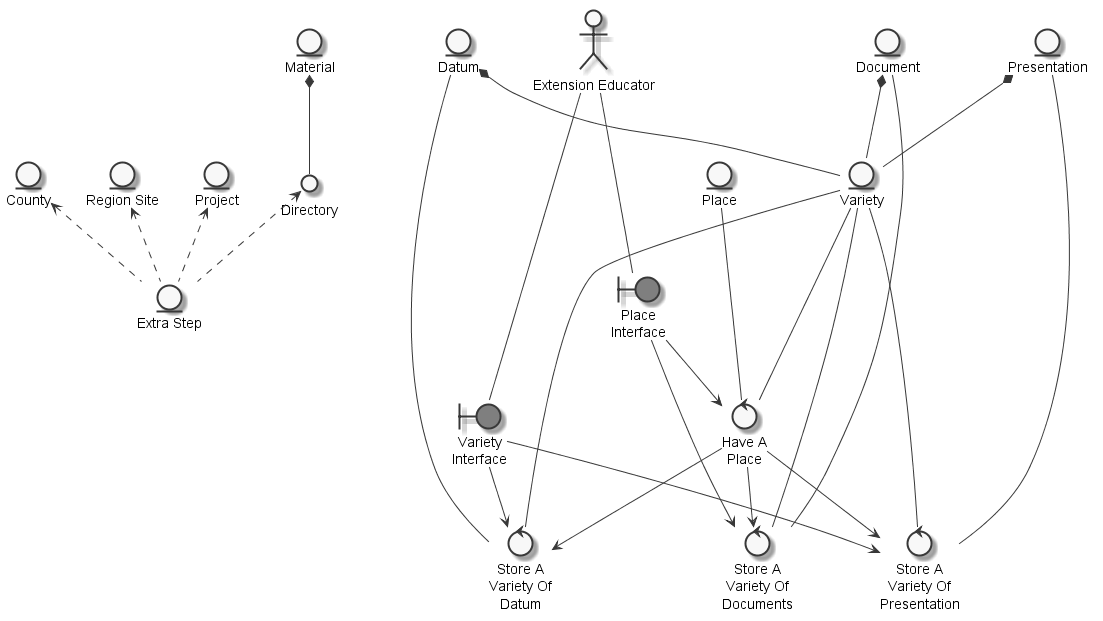

The diagram above was rendered by PlantUML. Its source (embedded in the PNG):
@startuml
	skinparam defaultTextAlignment center
	skinparam monochrome true

	entity "Extra Step" as thingextrastep
	entity "Place" as thingplace
	entity "Datum" as thingdatum
	entity "County" as thingowncounty
	entity "Variety" as thingvariety
	entity "Region Site" as thingregionsite
	entity "Document" as thingdocument
	entity "Material" as thingmaterial
	entity "Presentation" as thingpresentation
	entity "Project" as thingproject
	actor "Extension Educator" as actorextensioneducator
	circle "Directory" as thingdirectory
	boundary "Variety\nInterface" as thingvarietyinterface #grey
	boundary "Place\nInterface" as thingplaceinterface #grey
	control "Store A\nVariety Of\nDatum" as controlstorevarietydatum
	control "Store A\nVariety Of\nDocuments" as controlstorevariety
	control "Store A\nVariety Of\nPresentation" as controlstorevarietypresentation
	control "Have A\nPlace" as controlhaveplacestorevarietystorevarietypresentation

	thingowncounty <.. thingextrastep
	thingregionsite <.. thingextrastep
	thingdirectory <.. thingextrastep
	thingproject <.. thingextrastep
	thingdocument *-- thingvariety
	thingpresentation *-- thingvariety
	thingdatum *-- thingvariety
	thingmaterial *-- thingdirectory
	actorextensioneducator --- thingvarietyinterface
	actorextensioneducator --- thingplaceinterface
	thingdatum --- controlstorevarietydatum
	thingvarietyinterface --> controlstorevarietydatum
	thingvariety --- controlstorevarietydatum
	controlhaveplacestorevarietystorevarietypresentation --> controlstorevarietydatum
	thingvariety --- controlstorevariety
	thingdocument --- controlstorevariety
	thingplaceinterface --> controlstorevariety
	controlhaveplacestorevarietystorevarietypresentation --> controlstorevariety
	thingpresentation --- controlstorevarietypresentation
	controlhaveplacestorevarietystorevarietypresentation --> controlstorevarietypresentation
	thingvarietyinterface --> controlstorevarietypresentation
	thingvariety --- controlstorevarietypresentation
	thingplace --- controlhaveplacestorevarietystorevarietypresentation
	thingvariety --- controlhaveplacestorevarietystorevarietypresentation
	thingplaceinterface --> controlhaveplacestorevarietystorevarietypresentation

@enduml